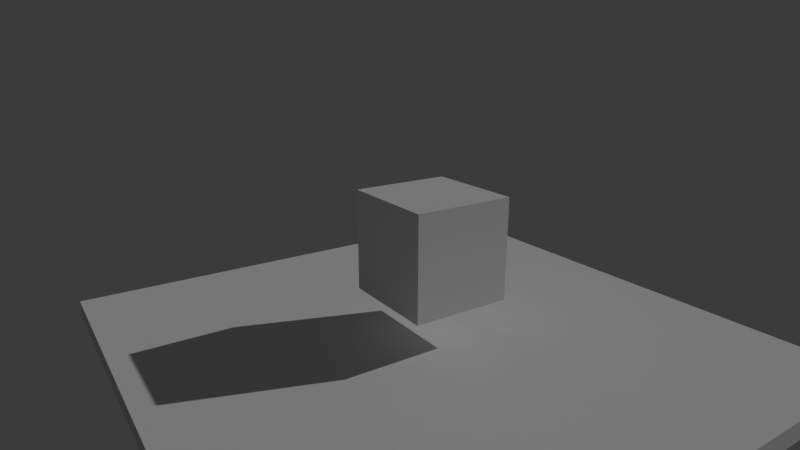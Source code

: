 # Source: test_scene.blend  (saved by Blender 4.3.34; exported with 4.5.12 LTS)
import bpy
from mathutils import Matrix  # noqa: F401  (used for matrix-valued properties, if any)

bpy.ops.wm.read_factory_settings(use_empty=True)
scene = bpy.context.scene
scene.name = 'World'
col_player = bpy.data.collections.new('Player')  # instanced only; not linked into the scene

# ---- world
world_world = bpy.data.worlds.new('World'); scene.world = world_world
world_world.use_nodes = True; world_world.node_tree.nodes.clear()
_N = world_world.node_tree.nodes; _L = world_world.node_tree.links
n0 = _N.new('ShaderNodeOutputWorld'); n0.name = 'World Output'; n0.location = (300, 300)
n1 = _N.new('ShaderNodeBackground'); n1.name = 'Background'; n1.location = (10, 300)
n1.inputs[0].default_value = (0.05088, 0.05088, 0.05088, 1.0)
_L.new(n1.outputs[0], n0.inputs[0])
n0.is_active_output = True
world_world.color = (0.05088, 0.05088, 0.05088)
world_world.sun_shadow_jitter_overblur = 0.0

# ---- cameras
cam_camera = bpy.data.cameras.new('Camera')
cam_camera.lens = 28.41

# ---- lights
light_point = bpy.data.lights.new('Point', 'SUN')
light_point.energy = 1.0

# ---- meshes
me_cube_002 = bpy.data.meshes.new('Cube.002')
me_cube_002.from_pydata([(-1.0, -1.0, -1.0), (-1.0, -1.0, 1.0), (-1.0, 1.0, -1.0), (-1.0, 1.0, 1.0), (1.0, -1.0, -1.0), (1.0, -1.0, 1.0), (1.0, 1.0, -1.0), (1.0, 1.0, 1.0)], [], [(0, 1, 3, 2), (2, 3, 7, 6), (6, 7, 5, 4), (4, 5, 1, 0), (2, 6, 4, 0), (7, 3, 1, 5)])
_uv = me_cube_002.uv_layers.new(name='UVMap')
_uv.uv.foreach_set('vector', [0.375, 0.0, 0.625, 0.0, 0.625, 0.25, 0.375, 0.25, 0.375, 0.25, 0.625, 0.25, 0.625, 0.5, 0.375, 0.5, 0.375, 0.5, 0.625, 0.5, 0.625, 0.75, 0.375, 0.75, 0.375, 0.75, 0.625, 0.75, 0.625, 1.0, 0.375, 1.0, 0.125, 0.5, 0.375, 0.5, 0.375, 0.75, 0.125, 0.75, 0.625, 0.5, 0.875, 0.5, 0.875, 0.75, 0.625, 0.75])
me_cube_002.update()
me_cube_001 = bpy.data.meshes.new('Cube.001')
me_cube_001.from_pydata([(-1.0, -1.0, -1.0), (-1.0, -1.0, 1.0), (-1.0, 1.0, -1.0), (-1.0, 1.0, 1.0), (1.0, -1.0, -1.0), (1.0, -1.0, 1.0), (1.0, 1.0, -1.0), (1.0, 1.0, 1.0)], [], [(0, 1, 3, 2), (2, 3, 7, 6), (6, 7, 5, 4), (4, 5, 1, 0), (2, 6, 4, 0), (7, 3, 1, 5)])
_uv = me_cube_001.uv_layers.new(name='UVMap')
_uv.uv.foreach_set('vector', [0.375, 0.0, 0.625, 0.0, 0.625, 0.25, 0.375, 0.25, 0.375, 0.25, 0.625, 0.25, 0.625, 0.5, 0.375, 0.5, 0.375, 0.5, 0.625, 0.5, 0.625, 0.75, 0.375, 0.75, 0.375, 0.75, 0.625, 0.75, 0.625, 1.0, 0.375, 1.0, 0.125, 0.5, 0.375, 0.5, 0.375, 0.75, 0.125, 0.75, 0.625, 0.5, 0.875, 0.5, 0.875, 0.75, 0.625, 0.75])
me_cube_001.update()

# ---- objects
ob_player = bpy.data.objects.new('Player', None)
ob_floor = bpy.data.objects.new('Floor', me_cube_002)
ob_point = bpy.data.objects.new('Point', light_point)
ob_camera = bpy.data.objects.new('Camera', cam_camera)
ob_cube = bpy.data.objects.new('Cube', me_cube_001)

# ---- transforms, parenting, visibility, modifiers, constraints
ob_player.location = (0.0, 0.0, 2.049)
ob_player.instance_type = 'COLLECTION'
ob_floor.location = (0.0, 0.0, 0.0)
ob_floor.scale = (5.5, 5.5, 0.2)
ob_point.location = (3.227, -0.7576, 4.296)
ob_point.rotation_euler = (0.4583, 0.9129, 0.2281)
ob_camera.location = (-6.727, -9.036, 5.941)
ob_camera.rotation_euler = (1.269, -1.004e-06, -0.5884)
ob_cube.location = (0.0, 0.0, 0.0)
ob_player.instance_collection = col_player

# ---- collection membership
scene.collection.objects.link(ob_player)
scene.collection.objects.link(ob_floor)
scene.collection.objects.link(ob_point)
scene.collection.objects.link(ob_camera)
col_player.objects.link(ob_cube)

# ---- scene / render settings (as saved in the file)
scene.camera = ob_camera
scene.frame_start = 1; scene.frame_end = 250; scene.frame_set(1)
scene.render.engine = 'BLENDER_EEVEE_NEXT'
bpy.context.view_layer.update()
